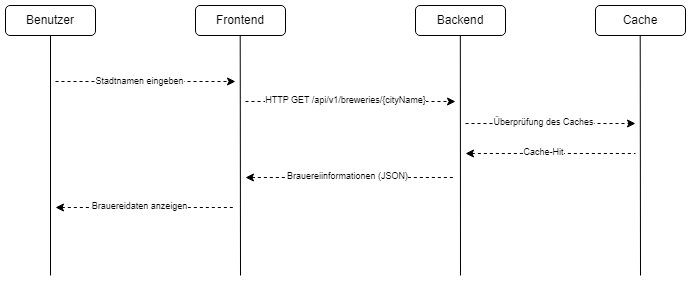

The diagram above was exported from draw.io. Its source (the exported page's mxGraphModel, read from the mxfile embedded in the PNG):
<mxGraphModel dx="663" dy="376" grid="1" gridSize="10" guides="1" tooltips="1" connect="1" arrows="1" fold="1" page="1" pageScale="1" pageWidth="827" pageHeight="1169" math="0" shadow="0">
  <root>
    <mxCell id="0" />
    <mxCell id="1" parent="0" />
    <mxCell id="W6sRjD_0oQ6Trj0p57lH-2" value="Benutzer" style="rounded=1;whiteSpace=wrap;html=1;" parent="1" vertex="1">
      <mxGeometry x="20" y="10" width="90" height="30" as="geometry" />
    </mxCell>
    <mxCell id="W6sRjD_0oQ6Trj0p57lH-3" value="Frontend" style="rounded=1;whiteSpace=wrap;html=1;" parent="1" vertex="1">
      <mxGeometry x="210" y="10" width="90" height="30" as="geometry" />
    </mxCell>
    <mxCell id="W6sRjD_0oQ6Trj0p57lH-4" value="Backend" style="rounded=1;whiteSpace=wrap;html=1;" parent="1" vertex="1">
      <mxGeometry x="430" y="10" width="90" height="30" as="geometry" />
    </mxCell>
    <mxCell id="W6sRjD_0oQ6Trj0p57lH-5" value="Cache" style="rounded=1;whiteSpace=wrap;html=1;" parent="1" vertex="1">
      <mxGeometry x="610" y="10" width="90" height="30" as="geometry" />
    </mxCell>
    <mxCell id="W6sRjD_0oQ6Trj0p57lH-7" value="" style="endArrow=none;html=1;rounded=0;entryX=0.5;entryY=1;entryDx=0;entryDy=0;" parent="1" target="W6sRjD_0oQ6Trj0p57lH-2" edge="1">
      <mxGeometry width="50" height="50" relative="1" as="geometry">
        <mxPoint x="65" y="280" as="sourcePoint" />
        <mxPoint x="380" y="210" as="targetPoint" />
      </mxGeometry>
    </mxCell>
    <mxCell id="W6sRjD_0oQ6Trj0p57lH-8" value="" style="endArrow=none;html=1;rounded=0;entryX=0.5;entryY=1;entryDx=0;entryDy=0;" parent="1" edge="1">
      <mxGeometry width="50" height="50" relative="1" as="geometry">
        <mxPoint x="255" y="280" as="sourcePoint" />
        <mxPoint x="254.71000000000004" y="40" as="targetPoint" />
      </mxGeometry>
    </mxCell>
    <mxCell id="W6sRjD_0oQ6Trj0p57lH-9" value="" style="endArrow=classic;html=1;rounded=0;dashed=1;" parent="1" edge="1">
      <mxGeometry width="50" height="50" relative="1" as="geometry">
        <mxPoint x="70" y="86" as="sourcePoint" />
        <mxPoint x="250" y="86" as="targetPoint" />
      </mxGeometry>
    </mxCell>
    <mxCell id="W6sRjD_0oQ6Trj0p57lH-10" value="&lt;font style=&quot;font-size: 9px;&quot;&gt;Stadtnamen eingeben&lt;/font&gt;" style="edgeLabel;html=1;align=center;verticalAlign=middle;resizable=0;points=[];" parent="W6sRjD_0oQ6Trj0p57lH-9" vertex="1" connectable="0">
      <mxGeometry x="0.186" relative="1" as="geometry">
        <mxPoint x="-23" y="-1" as="offset" />
      </mxGeometry>
    </mxCell>
    <mxCell id="W6sRjD_0oQ6Trj0p57lH-11" value="" style="endArrow=classic;html=1;rounded=0;dashed=1;" parent="1" edge="1">
      <mxGeometry width="50" height="50" relative="1" as="geometry">
        <mxPoint x="260" y="106" as="sourcePoint" />
        <mxPoint x="470" y="106" as="targetPoint" />
      </mxGeometry>
    </mxCell>
    <mxCell id="W6sRjD_0oQ6Trj0p57lH-12" value="&lt;font style=&quot;font-size: 9px;&quot;&gt;HTTP GET /api/v1/breweries/{cityName}&lt;/font&gt;" style="edgeLabel;html=1;align=center;verticalAlign=middle;resizable=0;points=[];" parent="W6sRjD_0oQ6Trj0p57lH-11" vertex="1" connectable="0">
      <mxGeometry x="0.186" relative="1" as="geometry">
        <mxPoint x="-25" y="-2" as="offset" />
      </mxGeometry>
    </mxCell>
    <mxCell id="W6sRjD_0oQ6Trj0p57lH-13" value="" style="endArrow=none;html=1;rounded=0;entryX=0.5;entryY=1;entryDx=0;entryDy=0;" parent="1" edge="1">
      <mxGeometry width="50" height="50" relative="1" as="geometry">
        <mxPoint x="475" y="280" as="sourcePoint" />
        <mxPoint x="474.83000000000004" y="40" as="targetPoint" />
      </mxGeometry>
    </mxCell>
    <mxCell id="W6sRjD_0oQ6Trj0p57lH-15" value="" style="endArrow=none;html=1;rounded=0;entryX=0.5;entryY=1;entryDx=0;entryDy=0;" parent="1" edge="1">
      <mxGeometry width="50" height="50" relative="1" as="geometry">
        <mxPoint x="655" y="280" as="sourcePoint" />
        <mxPoint x="654.71" y="40" as="targetPoint" />
      </mxGeometry>
    </mxCell>
    <mxCell id="W6sRjD_0oQ6Trj0p57lH-16" value="" style="endArrow=classic;html=1;rounded=0;dashed=1;" parent="1" edge="1">
      <mxGeometry width="50" height="50" relative="1" as="geometry">
        <mxPoint x="480" y="128" as="sourcePoint" />
        <mxPoint x="650" y="128" as="targetPoint" />
      </mxGeometry>
    </mxCell>
    <mxCell id="W6sRjD_0oQ6Trj0p57lH-17" value="&lt;font style=&quot;font-size: 9px;&quot;&gt;Überprüfung des Caches&lt;/font&gt;" style="edgeLabel;html=1;align=center;verticalAlign=middle;resizable=0;points=[];" parent="W6sRjD_0oQ6Trj0p57lH-16" vertex="1" connectable="0">
      <mxGeometry x="0.186" relative="1" as="geometry">
        <mxPoint x="-23" y="-2" as="offset" />
      </mxGeometry>
    </mxCell>
    <mxCell id="W6sRjD_0oQ6Trj0p57lH-18" value="" style="endArrow=none;html=1;rounded=0;dashed=1;startArrow=classic;startFill=1;endFill=0;" parent="1" edge="1">
      <mxGeometry width="50" height="50" relative="1" as="geometry">
        <mxPoint x="480" y="158" as="sourcePoint" />
        <mxPoint x="650" y="158" as="targetPoint" />
      </mxGeometry>
    </mxCell>
    <mxCell id="W6sRjD_0oQ6Trj0p57lH-19" value="&lt;font style=&quot;font-size: 9px;&quot;&gt;Cache-Hit&lt;/font&gt;" style="edgeLabel;html=1;align=center;verticalAlign=middle;resizable=0;points=[];" parent="W6sRjD_0oQ6Trj0p57lH-18" vertex="1" connectable="0">
      <mxGeometry x="0.186" relative="1" as="geometry">
        <mxPoint x="-23" y="-2" as="offset" />
      </mxGeometry>
    </mxCell>
    <mxCell id="W6sRjD_0oQ6Trj0p57lH-20" value="" style="endArrow=none;html=1;rounded=0;dashed=1;startArrow=classic;startFill=1;endFill=0;" parent="1" edge="1">
      <mxGeometry width="50" height="50" relative="1" as="geometry">
        <mxPoint x="260" y="182" as="sourcePoint" />
        <mxPoint x="470" y="182" as="targetPoint" />
      </mxGeometry>
    </mxCell>
    <mxCell id="W6sRjD_0oQ6Trj0p57lH-21" value="&lt;font style=&quot;font-size: 9px;&quot;&gt;Brauereiinformationen (JSON)&lt;/font&gt;" style="edgeLabel;html=1;align=center;verticalAlign=middle;resizable=0;points=[];" parent="W6sRjD_0oQ6Trj0p57lH-20" vertex="1" connectable="0">
      <mxGeometry x="0.186" relative="1" as="geometry">
        <mxPoint x="-23" y="-2" as="offset" />
      </mxGeometry>
    </mxCell>
    <mxCell id="W6sRjD_0oQ6Trj0p57lH-22" value="" style="endArrow=none;html=1;rounded=0;dashed=1;startArrow=classic;startFill=1;endFill=0;" parent="1" edge="1">
      <mxGeometry width="50" height="50" relative="1" as="geometry">
        <mxPoint x="70" y="212" as="sourcePoint" />
        <mxPoint x="250" y="212" as="targetPoint" />
      </mxGeometry>
    </mxCell>
    <mxCell id="W6sRjD_0oQ6Trj0p57lH-23" value="&lt;font style=&quot;font-size: 9px;&quot;&gt;Brauereidaten anzeigen&lt;/font&gt;" style="edgeLabel;html=1;align=center;verticalAlign=middle;resizable=0;points=[];" parent="W6sRjD_0oQ6Trj0p57lH-22" vertex="1" connectable="0">
      <mxGeometry x="0.186" relative="1" as="geometry">
        <mxPoint x="-23" y="-2" as="offset" />
      </mxGeometry>
    </mxCell>
  </root>
</mxGraphModel>